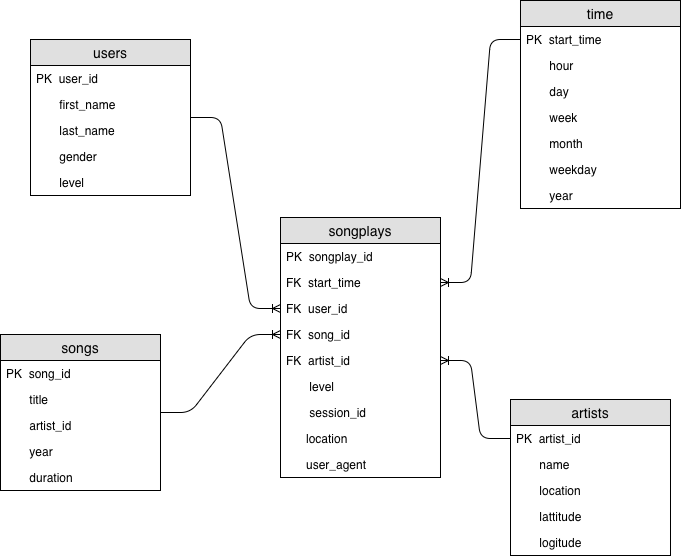

The diagram above was exported from draw.io. Its source (the exported page's mxGraphModel, read from the mxfile embedded in the PNG):
<mxGraphModel dx="1078" dy="1005" grid="1" gridSize="10" guides="1" tooltips="1" connect="1" arrows="1" fold="1" page="1" pageScale="1" pageWidth="1100" pageHeight="850" background="#ffffff" math="0" shadow="0">
  <root>
    <mxCell id="0" />
    <mxCell id="1" parent="0" />
    <mxCell id="xQfWKKIY8sIN0H_7cWkP-9" value="songplays" style="swimlane;fontStyle=0;childLayout=stackLayout;horizontal=1;startSize=26;fillColor=#e0e0e0;horizontalStack=0;resizeParent=1;resizeParentMax=0;resizeLast=0;collapsible=1;marginBottom=0;swimlaneFillColor=#ffffff;align=center;fontSize=14;" parent="1" vertex="1">
      <mxGeometry x="380" y="240" width="160" height="260" as="geometry" />
    </mxCell>
    <mxCell id="xQfWKKIY8sIN0H_7cWkP-10" value="PK  songplay_id" style="text;strokeColor=none;fillColor=none;spacingLeft=4;spacingRight=4;overflow=hidden;rotatable=0;points=[[0,0.5],[1,0.5]];portConstraint=eastwest;fontSize=12;" parent="xQfWKKIY8sIN0H_7cWkP-9" vertex="1">
      <mxGeometry y="26" width="160" height="26" as="geometry" />
    </mxCell>
    <mxCell id="xQfWKKIY8sIN0H_7cWkP-11" value="FK  start_time" style="text;strokeColor=none;fillColor=none;spacingLeft=4;spacingRight=4;overflow=hidden;rotatable=0;points=[[0,0.5],[1,0.5]];portConstraint=eastwest;fontSize=12;" parent="xQfWKKIY8sIN0H_7cWkP-9" vertex="1">
      <mxGeometry y="52" width="160" height="26" as="geometry" />
    </mxCell>
    <mxCell id="xQfWKKIY8sIN0H_7cWkP-12" value="FK  user_id&#10;" style="text;strokeColor=none;fillColor=none;spacingLeft=4;spacingRight=4;overflow=hidden;rotatable=0;points=[[0,0.5],[1,0.5]];portConstraint=eastwest;fontSize=12;" parent="xQfWKKIY8sIN0H_7cWkP-9" vertex="1">
      <mxGeometry y="78" width="160" height="26" as="geometry" />
    </mxCell>
    <mxCell id="xQfWKKIY8sIN0H_7cWkP-22" value="FK  song_id&#10;" style="text;strokeColor=none;fillColor=none;spacingLeft=4;spacingRight=4;overflow=hidden;rotatable=0;points=[[0,0.5],[1,0.5]];portConstraint=eastwest;fontSize=12;" parent="xQfWKKIY8sIN0H_7cWkP-9" vertex="1">
      <mxGeometry y="104" width="160" height="26" as="geometry" />
    </mxCell>
    <mxCell id="xQfWKKIY8sIN0H_7cWkP-23" value="FK  artist_id" style="text;strokeColor=none;fillColor=none;spacingLeft=4;spacingRight=4;overflow=hidden;rotatable=0;points=[[0,0.5],[1,0.5]];portConstraint=eastwest;fontSize=12;" parent="xQfWKKIY8sIN0H_7cWkP-9" vertex="1">
      <mxGeometry y="130" width="160" height="26" as="geometry" />
    </mxCell>
    <mxCell id="xQfWKKIY8sIN0H_7cWkP-14" value="       level" style="text;strokeColor=none;fillColor=none;spacingLeft=4;spacingRight=4;overflow=hidden;rotatable=0;points=[[0,0.5],[1,0.5]];portConstraint=eastwest;fontSize=12;" parent="xQfWKKIY8sIN0H_7cWkP-9" vertex="1">
      <mxGeometry y="156" width="160" height="26" as="geometry" />
    </mxCell>
    <mxCell id="xQfWKKIY8sIN0H_7cWkP-24" value="       session_id" style="text;strokeColor=none;fillColor=none;spacingLeft=4;spacingRight=4;overflow=hidden;rotatable=0;points=[[0,0.5],[1,0.5]];portConstraint=eastwest;fontSize=12;" parent="xQfWKKIY8sIN0H_7cWkP-9" vertex="1">
      <mxGeometry y="182" width="160" height="26" as="geometry" />
    </mxCell>
    <mxCell id="xQfWKKIY8sIN0H_7cWkP-25" value="      location" style="text;strokeColor=none;fillColor=none;spacingLeft=4;spacingRight=4;overflow=hidden;rotatable=0;points=[[0,0.5],[1,0.5]];portConstraint=eastwest;fontSize=12;" parent="xQfWKKIY8sIN0H_7cWkP-9" vertex="1">
      <mxGeometry y="208" width="160" height="26" as="geometry" />
    </mxCell>
    <mxCell id="xQfWKKIY8sIN0H_7cWkP-26" value="      user_agent" style="text;strokeColor=none;fillColor=none;spacingLeft=4;spacingRight=4;overflow=hidden;rotatable=0;points=[[0,0.5],[1,0.5]];portConstraint=eastwest;fontSize=12;" parent="xQfWKKIY8sIN0H_7cWkP-9" vertex="1">
      <mxGeometry y="234" width="160" height="26" as="geometry" />
    </mxCell>
    <mxCell id="xQfWKKIY8sIN0H_7cWkP-27" value="users" style="swimlane;fontStyle=0;childLayout=stackLayout;horizontal=1;startSize=26;fillColor=#e0e0e0;horizontalStack=0;resizeParent=1;resizeParentMax=0;resizeLast=0;collapsible=1;marginBottom=0;swimlaneFillColor=#ffffff;align=center;fontSize=14;" parent="1" vertex="1">
      <mxGeometry x="130" y="62" width="160" height="156" as="geometry" />
    </mxCell>
    <mxCell id="xQfWKKIY8sIN0H_7cWkP-28" value="PK  user_id" style="text;strokeColor=none;fillColor=none;spacingLeft=4;spacingRight=4;overflow=hidden;rotatable=0;points=[[0,0.5],[1,0.5]];portConstraint=eastwest;fontSize=12;" parent="xQfWKKIY8sIN0H_7cWkP-27" vertex="1">
      <mxGeometry y="26" width="160" height="26" as="geometry" />
    </mxCell>
    <mxCell id="xQfWKKIY8sIN0H_7cWkP-29" value="       first_name" style="text;strokeColor=none;fillColor=none;spacingLeft=4;spacingRight=4;overflow=hidden;rotatable=0;points=[[0,0.5],[1,0.5]];portConstraint=eastwest;fontSize=12;" parent="xQfWKKIY8sIN0H_7cWkP-27" vertex="1">
      <mxGeometry y="52" width="160" height="26" as="geometry" />
    </mxCell>
    <mxCell id="xQfWKKIY8sIN0H_7cWkP-30" value="       last_name" style="text;strokeColor=none;fillColor=none;spacingLeft=4;spacingRight=4;overflow=hidden;rotatable=0;points=[[0,0.5],[1,0.5]];portConstraint=eastwest;fontSize=12;" parent="xQfWKKIY8sIN0H_7cWkP-27" vertex="1">
      <mxGeometry y="78" width="160" height="26" as="geometry" />
    </mxCell>
    <mxCell id="xQfWKKIY8sIN0H_7cWkP-31" value="       gender" style="text;strokeColor=none;fillColor=none;spacingLeft=4;spacingRight=4;overflow=hidden;rotatable=0;points=[[0,0.5],[1,0.5]];portConstraint=eastwest;fontSize=12;" parent="xQfWKKIY8sIN0H_7cWkP-27" vertex="1">
      <mxGeometry y="104" width="160" height="26" as="geometry" />
    </mxCell>
    <mxCell id="xQfWKKIY8sIN0H_7cWkP-32" value="       level" style="text;strokeColor=none;fillColor=none;spacingLeft=4;spacingRight=4;overflow=hidden;rotatable=0;points=[[0,0.5],[1,0.5]];portConstraint=eastwest;fontSize=12;" parent="xQfWKKIY8sIN0H_7cWkP-27" vertex="1">
      <mxGeometry y="130" width="160" height="26" as="geometry" />
    </mxCell>
    <mxCell id="xQfWKKIY8sIN0H_7cWkP-33" value="songs" style="swimlane;fontStyle=0;childLayout=stackLayout;horizontal=1;startSize=26;fillColor=#e0e0e0;horizontalStack=0;resizeParent=1;resizeParentMax=0;resizeLast=0;collapsible=1;marginBottom=0;swimlaneFillColor=#ffffff;align=center;fontSize=14;" parent="1" vertex="1">
      <mxGeometry x="100" y="357" width="160" height="156" as="geometry" />
    </mxCell>
    <mxCell id="xQfWKKIY8sIN0H_7cWkP-34" value="PK  song_id" style="text;strokeColor=none;fillColor=none;spacingLeft=4;spacingRight=4;overflow=hidden;rotatable=0;points=[[0,0.5],[1,0.5]];portConstraint=eastwest;fontSize=12;" parent="xQfWKKIY8sIN0H_7cWkP-33" vertex="1">
      <mxGeometry y="26" width="160" height="26" as="geometry" />
    </mxCell>
    <mxCell id="xQfWKKIY8sIN0H_7cWkP-35" value="       title" style="text;strokeColor=none;fillColor=none;spacingLeft=4;spacingRight=4;overflow=hidden;rotatable=0;points=[[0,0.5],[1,0.5]];portConstraint=eastwest;fontSize=12;" parent="xQfWKKIY8sIN0H_7cWkP-33" vertex="1">
      <mxGeometry y="52" width="160" height="26" as="geometry" />
    </mxCell>
    <mxCell id="xQfWKKIY8sIN0H_7cWkP-36" value="       artist_id" style="text;strokeColor=none;fillColor=none;spacingLeft=4;spacingRight=4;overflow=hidden;rotatable=0;points=[[0,0.5],[1,0.5]];portConstraint=eastwest;fontSize=12;" parent="xQfWKKIY8sIN0H_7cWkP-33" vertex="1">
      <mxGeometry y="78" width="160" height="26" as="geometry" />
    </mxCell>
    <mxCell id="xQfWKKIY8sIN0H_7cWkP-37" value="       year" style="text;strokeColor=none;fillColor=none;spacingLeft=4;spacingRight=4;overflow=hidden;rotatable=0;points=[[0,0.5],[1,0.5]];portConstraint=eastwest;fontSize=12;" parent="xQfWKKIY8sIN0H_7cWkP-33" vertex="1">
      <mxGeometry y="104" width="160" height="26" as="geometry" />
    </mxCell>
    <mxCell id="xQfWKKIY8sIN0H_7cWkP-38" value="       duration" style="text;strokeColor=none;fillColor=none;spacingLeft=4;spacingRight=4;overflow=hidden;rotatable=0;points=[[0,0.5],[1,0.5]];portConstraint=eastwest;fontSize=12;" parent="xQfWKKIY8sIN0H_7cWkP-33" vertex="1">
      <mxGeometry y="130" width="160" height="26" as="geometry" />
    </mxCell>
    <mxCell id="xQfWKKIY8sIN0H_7cWkP-39" value="artists" style="swimlane;fontStyle=0;childLayout=stackLayout;horizontal=1;startSize=26;fillColor=#e0e0e0;horizontalStack=0;resizeParent=1;resizeParentMax=0;resizeLast=0;collapsible=1;marginBottom=0;swimlaneFillColor=#ffffff;align=center;fontSize=14;" parent="1" vertex="1">
      <mxGeometry x="610" y="422" width="160" height="156" as="geometry" />
    </mxCell>
    <mxCell id="xQfWKKIY8sIN0H_7cWkP-40" value="PK  artist_id" style="text;strokeColor=none;fillColor=none;spacingLeft=4;spacingRight=4;overflow=hidden;rotatable=0;points=[[0,0.5],[1,0.5]];portConstraint=eastwest;fontSize=12;" parent="xQfWKKIY8sIN0H_7cWkP-39" vertex="1">
      <mxGeometry y="26" width="160" height="26" as="geometry" />
    </mxCell>
    <mxCell id="xQfWKKIY8sIN0H_7cWkP-41" value="       name" style="text;strokeColor=none;fillColor=none;spacingLeft=4;spacingRight=4;overflow=hidden;rotatable=0;points=[[0,0.5],[1,0.5]];portConstraint=eastwest;fontSize=12;" parent="xQfWKKIY8sIN0H_7cWkP-39" vertex="1">
      <mxGeometry y="52" width="160" height="26" as="geometry" />
    </mxCell>
    <mxCell id="xQfWKKIY8sIN0H_7cWkP-43" value="       location" style="text;strokeColor=none;fillColor=none;spacingLeft=4;spacingRight=4;overflow=hidden;rotatable=0;points=[[0,0.5],[1,0.5]];portConstraint=eastwest;fontSize=12;" parent="xQfWKKIY8sIN0H_7cWkP-39" vertex="1">
      <mxGeometry y="78" width="160" height="26" as="geometry" />
    </mxCell>
    <mxCell id="xQfWKKIY8sIN0H_7cWkP-45" value="       lattitude" style="text;strokeColor=none;fillColor=none;spacingLeft=4;spacingRight=4;overflow=hidden;rotatable=0;points=[[0,0.5],[1,0.5]];portConstraint=eastwest;fontSize=12;" parent="xQfWKKIY8sIN0H_7cWkP-39" vertex="1">
      <mxGeometry y="104" width="160" height="26" as="geometry" />
    </mxCell>
    <mxCell id="xQfWKKIY8sIN0H_7cWkP-42" value="       logitude" style="text;strokeColor=none;fillColor=none;spacingLeft=4;spacingRight=4;overflow=hidden;rotatable=0;points=[[0,0.5],[1,0.5]];portConstraint=eastwest;fontSize=12;" parent="xQfWKKIY8sIN0H_7cWkP-39" vertex="1">
      <mxGeometry y="130" width="160" height="26" as="geometry" />
    </mxCell>
    <mxCell id="xQfWKKIY8sIN0H_7cWkP-46" value="time" style="swimlane;fontStyle=0;childLayout=stackLayout;horizontal=1;startSize=26;fillColor=#e0e0e0;horizontalStack=0;resizeParent=1;resizeParentMax=0;resizeLast=0;collapsible=1;marginBottom=0;swimlaneFillColor=#ffffff;align=center;fontSize=14;" parent="1" vertex="1">
      <mxGeometry x="620" y="23" width="160" height="208" as="geometry" />
    </mxCell>
    <mxCell id="xQfWKKIY8sIN0H_7cWkP-47" value="PK  start_time" style="text;strokeColor=none;fillColor=none;spacingLeft=4;spacingRight=4;overflow=hidden;rotatable=0;points=[[0,0.5],[1,0.5]];portConstraint=eastwest;fontSize=12;" parent="xQfWKKIY8sIN0H_7cWkP-46" vertex="1">
      <mxGeometry y="26" width="160" height="26" as="geometry" />
    </mxCell>
    <mxCell id="xQfWKKIY8sIN0H_7cWkP-51" value="       hour" style="text;strokeColor=none;fillColor=none;spacingLeft=4;spacingRight=4;overflow=hidden;rotatable=0;points=[[0,0.5],[1,0.5]];portConstraint=eastwest;fontSize=12;" parent="xQfWKKIY8sIN0H_7cWkP-46" vertex="1">
      <mxGeometry y="52" width="160" height="26" as="geometry" />
    </mxCell>
    <mxCell id="xQfWKKIY8sIN0H_7cWkP-52" value="       day" style="text;strokeColor=none;fillColor=none;spacingLeft=4;spacingRight=4;overflow=hidden;rotatable=0;points=[[0,0.5],[1,0.5]];portConstraint=eastwest;fontSize=12;" parent="xQfWKKIY8sIN0H_7cWkP-46" vertex="1">
      <mxGeometry y="78" width="160" height="26" as="geometry" />
    </mxCell>
    <mxCell id="xQfWKKIY8sIN0H_7cWkP-48" value="       week" style="text;strokeColor=none;fillColor=none;spacingLeft=4;spacingRight=4;overflow=hidden;rotatable=0;points=[[0,0.5],[1,0.5]];portConstraint=eastwest;fontSize=12;" parent="xQfWKKIY8sIN0H_7cWkP-46" vertex="1">
      <mxGeometry y="104" width="160" height="26" as="geometry" />
    </mxCell>
    <mxCell id="xQfWKKIY8sIN0H_7cWkP-50" value="       month" style="text;strokeColor=none;fillColor=none;spacingLeft=4;spacingRight=4;overflow=hidden;rotatable=0;points=[[0,0.5],[1,0.5]];portConstraint=eastwest;fontSize=12;" parent="xQfWKKIY8sIN0H_7cWkP-46" vertex="1">
      <mxGeometry y="130" width="160" height="26" as="geometry" />
    </mxCell>
    <mxCell id="xQfWKKIY8sIN0H_7cWkP-53" value="       weekday" style="text;strokeColor=none;fillColor=none;spacingLeft=4;spacingRight=4;overflow=hidden;rotatable=0;points=[[0,0.5],[1,0.5]];portConstraint=eastwest;fontSize=12;" parent="xQfWKKIY8sIN0H_7cWkP-46" vertex="1">
      <mxGeometry y="156" width="160" height="26" as="geometry" />
    </mxCell>
    <mxCell id="xQfWKKIY8sIN0H_7cWkP-49" value="       year" style="text;strokeColor=none;fillColor=none;spacingLeft=4;spacingRight=4;overflow=hidden;rotatable=0;points=[[0,0.5],[1,0.5]];portConstraint=eastwest;fontSize=12;" parent="xQfWKKIY8sIN0H_7cWkP-46" vertex="1">
      <mxGeometry y="182" width="160" height="26" as="geometry" />
    </mxCell>
    <mxCell id="xQfWKKIY8sIN0H_7cWkP-54" value="" style="edgeStyle=entityRelationEdgeStyle;fontSize=12;html=1;endArrow=ERoneToMany;" parent="1" source="xQfWKKIY8sIN0H_7cWkP-27" target="xQfWKKIY8sIN0H_7cWkP-12" edge="1">
      <mxGeometry width="100" height="100" relative="1" as="geometry">
        <mxPoint x="360" y="430" as="sourcePoint" />
        <mxPoint x="290" y="160" as="targetPoint" />
      </mxGeometry>
    </mxCell>
    <mxCell id="xQfWKKIY8sIN0H_7cWkP-55" value="" style="edgeStyle=entityRelationEdgeStyle;fontSize=12;html=1;endArrow=ERoneToMany;" parent="1" source="xQfWKKIY8sIN0H_7cWkP-33" target="xQfWKKIY8sIN0H_7cWkP-22" edge="1">
      <mxGeometry width="100" height="100" relative="1" as="geometry">
        <mxPoint x="290" y="330" as="sourcePoint" />
        <mxPoint x="300" y="460" as="targetPoint" />
      </mxGeometry>
    </mxCell>
    <mxCell id="xQfWKKIY8sIN0H_7cWkP-56" value="" style="edgeStyle=entityRelationEdgeStyle;fontSize=12;html=1;endArrow=ERoneToMany;" parent="1" source="xQfWKKIY8sIN0H_7cWkP-47" target="xQfWKKIY8sIN0H_7cWkP-11" edge="1">
      <mxGeometry width="100" height="100" relative="1" as="geometry">
        <mxPoint x="710" y="360" as="sourcePoint" />
        <mxPoint x="440" y="330" as="targetPoint" />
      </mxGeometry>
    </mxCell>
    <mxCell id="xQfWKKIY8sIN0H_7cWkP-57" value="" style="edgeStyle=entityRelationEdgeStyle;fontSize=12;html=1;endArrow=ERoneToMany;" parent="1" source="xQfWKKIY8sIN0H_7cWkP-40" target="xQfWKKIY8sIN0H_7cWkP-23" edge="1">
      <mxGeometry width="100" height="100" relative="1" as="geometry">
        <mxPoint x="300" y="130" as="sourcePoint" />
        <mxPoint x="380" y="150" as="targetPoint" />
      </mxGeometry>
    </mxCell>
  </root>
</mxGraphModel>